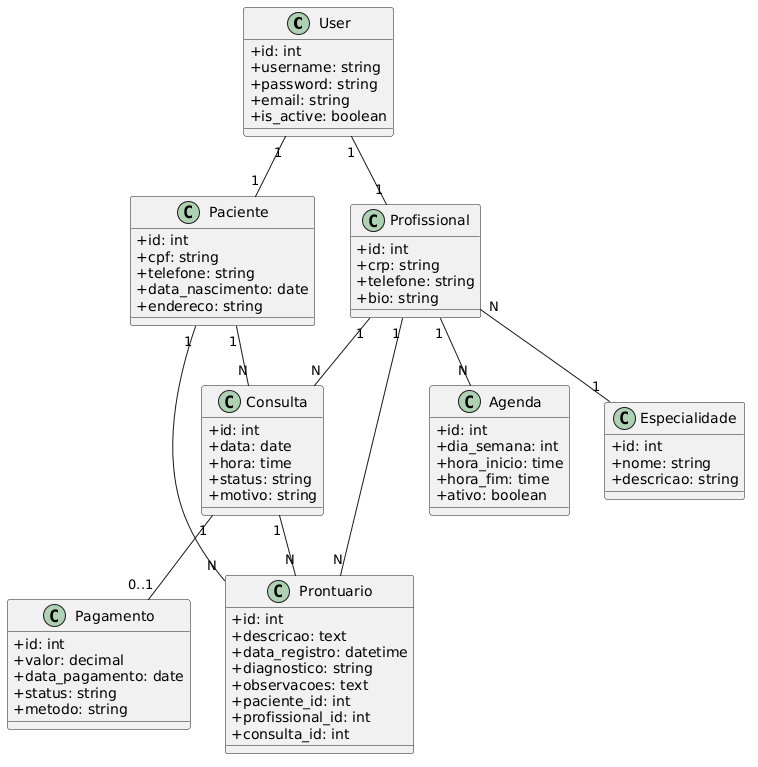

The diagram above was rendered by PlantUML. Its source (embedded in the PNG):
@startuml
skinparam classAttributeIconSize 0

class User {
  +id: int
  +username: string
  +password: string
  +email: string
  +is_active: boolean
}

class Paciente {
  +id: int
  +cpf: string
  +telefone: string
  +data_nascimento: date
  +endereco: string
}

class Profissional {
  +id: int
  +crp: string
  +telefone: string
  +bio: string
}

class Especialidade {
  +id: int
  +nome: string
  +descricao: string
}

class Agenda {
  +id: int
  +dia_semana: int
  +hora_inicio: time
  +hora_fim: time
  +ativo: boolean
}

class Consulta {
  +id: int
  +data: date
  +hora: time
  +status: string
  +motivo: string
}

class Prontuario {
  +id: int
  +descricao: text
  +data_registro: datetime
  +diagnostico: string
  +observacoes: text
  +paciente_id: int
  +profissional_id: int
  +consulta_id: int
}

class Pagamento {
  +id: int
  +valor: decimal
  +data_pagamento: date
  +status: string
  +metodo: string
}

User "1" -- "1" Paciente
User "1" -- "1" Profissional

Profissional "N" -- "1" Especialidade

Profissional "1" -- "N" Agenda

Paciente "1" -- "N" Consulta
Profissional "1" -- "N" Consulta

Consulta "1" -- "N" Prontuario
Paciente "1" -- "N" Prontuario
Profissional "1" -- "N" Prontuario

Consulta "1" -- "0..1" Pagamento




' 
' skinparam classAttributeIconSize 0

' class User {
'   +id: int
'   +username: string
'   +password: string
'   +email: string
'   +is_active: boolean
' }

' class Paciente {
'   +id: int
'   +cpf: string
'   +telefone: string
'   +data_nascimento: date
'   +endereco: string
' }

' class Profissional {
'   +id: int
'   +crp: string
'   +telefone: string
'   +bio: string
' }

' class Especialidade {
'   +id: int
'   +nome: string
'   +descricao: string
' }

' class Disponibilidade {
'   +id: int
'   +dia_semana: int
'   +hora_inicio: time
'   +hora_fim: time
'   +ativo: boolean
' }

' class Horario {
'   +id: int
'   +data: date
'   +hora_inicio: time
'   +hora_fim: time
'   +disponivel: boolean
' }

' class Consulta {
'   +id: int
'   +status: string
'   +motivo: string
' }

' class Prontuario {
'   +id: int
'   +descricao: text
'   +data_registro: datetime
'   +diagnostico: string
'   +observacoes: text
' }

' class Pagamento {
'   +id: int
'   +valor: decimal
'   +data_pagamento: date
'   +status: string
'   +metodo: string
' }

' User "1" -- "1" Paciente
' User "1" -- "1" Profissional

' Profissional "*" -- "*" Especialidade

' Profissional "1" -- "*" Disponibilidade
' Disponibilidade "1" -- "*" Horario

' Profissional "1" -- "*" Horario

' Paciente "1" -- "*" Consulta
' Profissional "1" -- "*" Consulta
' Horario "1" -- "0..1" Consulta

' Consulta "1" -- "1" Prontuario
' Consulta "1" -- "0..1" Pagamento

'
@enduml